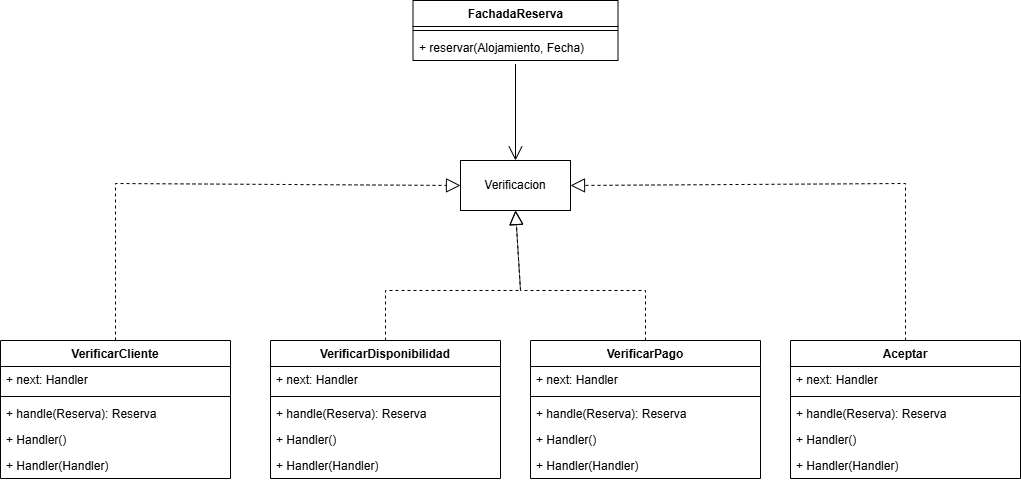

The diagram above was exported from draw.io. Its source (the exported page's mxGraphModel, read from the mxfile embedded in the PNG):
<mxGraphModel dx="936" dy="565" grid="1" gridSize="10" guides="1" tooltips="1" connect="1" arrows="1" fold="1" page="1" pageScale="1" pageWidth="827" pageHeight="1169" math="0" shadow="0">
  <root>
    <mxCell id="0" />
    <mxCell id="1" parent="0" />
    <mxCell id="BQVoXex6QlCp2mb0mwSH-49" parent="1" style="swimlane;fontStyle=1;align=center;verticalAlign=top;childLayout=stackLayout;horizontal=1;startSize=26;horizontalStack=0;resizeParent=1;resizeParentMax=0;resizeLast=0;collapsible=1;marginBottom=0;whiteSpace=wrap;html=1;" value="VerificarCliente" vertex="1">
      <mxGeometry height="138" width="230" y="510" as="geometry" />
    </mxCell>
    <mxCell id="BQVoXex6QlCp2mb0mwSH-50" parent="BQVoXex6QlCp2mb0mwSH-49" style="text;strokeColor=none;fillColor=none;align=left;verticalAlign=top;spacingLeft=4;spacingRight=4;overflow=hidden;rotatable=0;points=[[0,0.5],[1,0.5]];portConstraint=eastwest;whiteSpace=wrap;html=1;" value="+ next: Handler" vertex="1">
      <mxGeometry height="26" width="230" y="26" as="geometry" />
    </mxCell>
    <mxCell id="BQVoXex6QlCp2mb0mwSH-51" parent="BQVoXex6QlCp2mb0mwSH-49" style="line;strokeWidth=1;fillColor=none;align=left;verticalAlign=middle;spacingTop=-1;spacingLeft=3;spacingRight=3;rotatable=0;labelPosition=right;points=[];portConstraint=eastwest;strokeColor=inherit;" value="" vertex="1">
      <mxGeometry height="8" width="230" y="52" as="geometry" />
    </mxCell>
    <mxCell id="BQVoXex6QlCp2mb0mwSH-52" parent="BQVoXex6QlCp2mb0mwSH-49" style="text;strokeColor=none;fillColor=none;align=left;verticalAlign=top;spacingLeft=4;spacingRight=4;overflow=hidden;rotatable=0;points=[[0,0.5],[1,0.5]];portConstraint=eastwest;whiteSpace=wrap;html=1;" value="+ handle(Reserva): Reserva" vertex="1">
      <mxGeometry height="26" width="230" y="60" as="geometry" />
    </mxCell>
    <mxCell id="BQVoXex6QlCp2mb0mwSH-53" parent="BQVoXex6QlCp2mb0mwSH-49" style="text;strokeColor=none;fillColor=none;align=left;verticalAlign=top;spacingLeft=4;spacingRight=4;overflow=hidden;rotatable=0;points=[[0,0.5],[1,0.5]];portConstraint=eastwest;whiteSpace=wrap;html=1;" value="+ Handler()" vertex="1">
      <mxGeometry height="26" width="230" y="86" as="geometry" />
    </mxCell>
    <mxCell id="BQVoXex6QlCp2mb0mwSH-54" parent="BQVoXex6QlCp2mb0mwSH-49" style="text;strokeColor=none;fillColor=none;align=left;verticalAlign=top;spacingLeft=4;spacingRight=4;overflow=hidden;rotatable=0;points=[[0,0.5],[1,0.5]];portConstraint=eastwest;whiteSpace=wrap;html=1;" value="+ Handler(Handler)" vertex="1">
      <mxGeometry height="26" width="230" y="112" as="geometry" />
    </mxCell>
    <mxCell id="BQVoXex6QlCp2mb0mwSH-55" parent="1" style="swimlane;fontStyle=1;align=center;verticalAlign=top;childLayout=stackLayout;horizontal=1;startSize=26;horizontalStack=0;resizeParent=1;resizeParentMax=0;resizeLast=0;collapsible=1;marginBottom=0;whiteSpace=wrap;html=1;" value="VerificarDisponibilidad" vertex="1">
      <mxGeometry height="138" width="230" x="270" y="510" as="geometry" />
    </mxCell>
    <mxCell id="BQVoXex6QlCp2mb0mwSH-56" parent="BQVoXex6QlCp2mb0mwSH-55" style="text;strokeColor=none;fillColor=none;align=left;verticalAlign=top;spacingLeft=4;spacingRight=4;overflow=hidden;rotatable=0;points=[[0,0.5],[1,0.5]];portConstraint=eastwest;whiteSpace=wrap;html=1;" value="+ next: Handler" vertex="1">
      <mxGeometry height="26" width="230" y="26" as="geometry" />
    </mxCell>
    <mxCell id="BQVoXex6QlCp2mb0mwSH-57" parent="BQVoXex6QlCp2mb0mwSH-55" style="line;strokeWidth=1;fillColor=none;align=left;verticalAlign=middle;spacingTop=-1;spacingLeft=3;spacingRight=3;rotatable=0;labelPosition=right;points=[];portConstraint=eastwest;strokeColor=inherit;" value="" vertex="1">
      <mxGeometry height="8" width="230" y="52" as="geometry" />
    </mxCell>
    <mxCell id="BQVoXex6QlCp2mb0mwSH-58" parent="BQVoXex6QlCp2mb0mwSH-55" style="text;strokeColor=none;fillColor=none;align=left;verticalAlign=top;spacingLeft=4;spacingRight=4;overflow=hidden;rotatable=0;points=[[0,0.5],[1,0.5]];portConstraint=eastwest;whiteSpace=wrap;html=1;" value="+ handle(Reserva): Reserva" vertex="1">
      <mxGeometry height="26" width="230" y="60" as="geometry" />
    </mxCell>
    <mxCell id="BQVoXex6QlCp2mb0mwSH-59" parent="BQVoXex6QlCp2mb0mwSH-55" style="text;strokeColor=none;fillColor=none;align=left;verticalAlign=top;spacingLeft=4;spacingRight=4;overflow=hidden;rotatable=0;points=[[0,0.5],[1,0.5]];portConstraint=eastwest;whiteSpace=wrap;html=1;" value="+ Handler()" vertex="1">
      <mxGeometry height="26" width="230" y="86" as="geometry" />
    </mxCell>
    <mxCell id="BQVoXex6QlCp2mb0mwSH-60" parent="BQVoXex6QlCp2mb0mwSH-55" style="text;strokeColor=none;fillColor=none;align=left;verticalAlign=top;spacingLeft=4;spacingRight=4;overflow=hidden;rotatable=0;points=[[0,0.5],[1,0.5]];portConstraint=eastwest;whiteSpace=wrap;html=1;" value="+ Handler(Handler)" vertex="1">
      <mxGeometry height="26" width="230" y="112" as="geometry" />
    </mxCell>
    <mxCell id="BQVoXex6QlCp2mb0mwSH-61" parent="1" style="swimlane;fontStyle=1;align=center;verticalAlign=top;childLayout=stackLayout;horizontal=1;startSize=26;horizontalStack=0;resizeParent=1;resizeParentMax=0;resizeLast=0;collapsible=1;marginBottom=0;whiteSpace=wrap;html=1;" value="VerificarPago" vertex="1">
      <mxGeometry height="138" width="230" x="530" y="510" as="geometry" />
    </mxCell>
    <mxCell id="BQVoXex6QlCp2mb0mwSH-62" parent="BQVoXex6QlCp2mb0mwSH-61" style="text;strokeColor=none;fillColor=none;align=left;verticalAlign=top;spacingLeft=4;spacingRight=4;overflow=hidden;rotatable=0;points=[[0,0.5],[1,0.5]];portConstraint=eastwest;whiteSpace=wrap;html=1;" value="+ next: Handler" vertex="1">
      <mxGeometry height="26" width="230" y="26" as="geometry" />
    </mxCell>
    <mxCell id="BQVoXex6QlCp2mb0mwSH-63" parent="BQVoXex6QlCp2mb0mwSH-61" style="line;strokeWidth=1;fillColor=none;align=left;verticalAlign=middle;spacingTop=-1;spacingLeft=3;spacingRight=3;rotatable=0;labelPosition=right;points=[];portConstraint=eastwest;strokeColor=inherit;" value="" vertex="1">
      <mxGeometry height="8" width="230" y="52" as="geometry" />
    </mxCell>
    <mxCell id="BQVoXex6QlCp2mb0mwSH-64" parent="BQVoXex6QlCp2mb0mwSH-61" style="text;strokeColor=none;fillColor=none;align=left;verticalAlign=top;spacingLeft=4;spacingRight=4;overflow=hidden;rotatable=0;points=[[0,0.5],[1,0.5]];portConstraint=eastwest;whiteSpace=wrap;html=1;" value="+ handle(Reserva): Reserva" vertex="1">
      <mxGeometry height="26" width="230" y="60" as="geometry" />
    </mxCell>
    <mxCell id="BQVoXex6QlCp2mb0mwSH-65" parent="BQVoXex6QlCp2mb0mwSH-61" style="text;strokeColor=none;fillColor=none;align=left;verticalAlign=top;spacingLeft=4;spacingRight=4;overflow=hidden;rotatable=0;points=[[0,0.5],[1,0.5]];portConstraint=eastwest;whiteSpace=wrap;html=1;" value="+ Handler()" vertex="1">
      <mxGeometry height="26" width="230" y="86" as="geometry" />
    </mxCell>
    <mxCell id="BQVoXex6QlCp2mb0mwSH-66" parent="BQVoXex6QlCp2mb0mwSH-61" style="text;strokeColor=none;fillColor=none;align=left;verticalAlign=top;spacingLeft=4;spacingRight=4;overflow=hidden;rotatable=0;points=[[0,0.5],[1,0.5]];portConstraint=eastwest;whiteSpace=wrap;html=1;" value="+ Handler(Handler)" vertex="1">
      <mxGeometry height="26" width="230" y="112" as="geometry" />
    </mxCell>
    <mxCell id="BQVoXex6QlCp2mb0mwSH-67" parent="1" style="swimlane;fontStyle=1;align=center;verticalAlign=top;childLayout=stackLayout;horizontal=1;startSize=26;horizontalStack=0;resizeParent=1;resizeParentMax=0;resizeLast=0;collapsible=1;marginBottom=0;whiteSpace=wrap;html=1;" value="Aceptar" vertex="1">
      <mxGeometry height="138" width="230" x="790" y="510" as="geometry" />
    </mxCell>
    <mxCell id="BQVoXex6QlCp2mb0mwSH-68" parent="BQVoXex6QlCp2mb0mwSH-67" style="text;strokeColor=none;fillColor=none;align=left;verticalAlign=top;spacingLeft=4;spacingRight=4;overflow=hidden;rotatable=0;points=[[0,0.5],[1,0.5]];portConstraint=eastwest;whiteSpace=wrap;html=1;" value="+ next: Handler" vertex="1">
      <mxGeometry height="26" width="230" y="26" as="geometry" />
    </mxCell>
    <mxCell id="BQVoXex6QlCp2mb0mwSH-69" parent="BQVoXex6QlCp2mb0mwSH-67" style="line;strokeWidth=1;fillColor=none;align=left;verticalAlign=middle;spacingTop=-1;spacingLeft=3;spacingRight=3;rotatable=0;labelPosition=right;points=[];portConstraint=eastwest;strokeColor=inherit;" value="" vertex="1">
      <mxGeometry height="8" width="230" y="52" as="geometry" />
    </mxCell>
    <mxCell id="BQVoXex6QlCp2mb0mwSH-70" parent="BQVoXex6QlCp2mb0mwSH-67" style="text;strokeColor=none;fillColor=none;align=left;verticalAlign=top;spacingLeft=4;spacingRight=4;overflow=hidden;rotatable=0;points=[[0,0.5],[1,0.5]];portConstraint=eastwest;whiteSpace=wrap;html=1;" value="+ handle(Reserva): Reserva" vertex="1">
      <mxGeometry height="26" width="230" y="60" as="geometry" />
    </mxCell>
    <mxCell id="BQVoXex6QlCp2mb0mwSH-71" parent="BQVoXex6QlCp2mb0mwSH-67" style="text;strokeColor=none;fillColor=none;align=left;verticalAlign=top;spacingLeft=4;spacingRight=4;overflow=hidden;rotatable=0;points=[[0,0.5],[1,0.5]];portConstraint=eastwest;whiteSpace=wrap;html=1;" value="+ Handler()" vertex="1">
      <mxGeometry height="26" width="230" y="86" as="geometry" />
    </mxCell>
    <mxCell id="BQVoXex6QlCp2mb0mwSH-72" parent="BQVoXex6QlCp2mb0mwSH-67" style="text;strokeColor=none;fillColor=none;align=left;verticalAlign=top;spacingLeft=4;spacingRight=4;overflow=hidden;rotatable=0;points=[[0,0.5],[1,0.5]];portConstraint=eastwest;whiteSpace=wrap;html=1;" value="+ Handler(Handler)" vertex="1">
      <mxGeometry height="26" width="230" y="112" as="geometry" />
    </mxCell>
    <mxCell id="BQVoXex6QlCp2mb0mwSH-73" edge="1" parent="1" source="BQVoXex6QlCp2mb0mwSH-49" style="endArrow=block;dashed=1;endFill=0;endSize=12;html=1;rounded=0;exitX=0.5;exitY=0;exitDx=0;exitDy=0;entryX=0;entryY=0.5;entryDx=0;entryDy=0;" target="BQVoXex6QlCp2mb0mwSH-81" value="">
      <mxGeometry relative="1" width="160" as="geometry">
        <Array as="points">
          <mxPoint x="115" y="353" />
        </Array>
        <mxPoint x="390" y="490" as="sourcePoint" />
        <mxPoint x="400" y="353" as="targetPoint" />
      </mxGeometry>
    </mxCell>
    <mxCell id="BQVoXex6QlCp2mb0mwSH-74" edge="1" parent="1" source="BQVoXex6QlCp2mb0mwSH-55" style="endArrow=block;dashed=1;endFill=0;endSize=12;html=1;rounded=0;exitX=0.5;exitY=0;exitDx=0;exitDy=0;entryX=0.5;entryY=1;entryDx=0;entryDy=0;" target="BQVoXex6QlCp2mb0mwSH-81" value="">
      <mxGeometry relative="1" width="160" as="geometry">
        <Array as="points">
          <mxPoint x="385" y="460" />
          <mxPoint x="520" y="460" />
        </Array>
        <mxPoint x="390" y="490" as="sourcePoint" />
        <mxPoint x="519.6000000000001" y="418.80600000000004" as="targetPoint" />
      </mxGeometry>
    </mxCell>
    <mxCell id="BQVoXex6QlCp2mb0mwSH-75" edge="1" parent="1" source="BQVoXex6QlCp2mb0mwSH-61" style="endArrow=block;dashed=1;endFill=0;endSize=12;html=1;rounded=0;exitX=0.5;exitY=0;exitDx=0;exitDy=0;entryX=0.5;entryY=1;entryDx=0;entryDy=0;" target="BQVoXex6QlCp2mb0mwSH-81" value="">
      <mxGeometry relative="1" width="160" as="geometry">
        <Array as="points">
          <mxPoint x="645" y="460" />
          <mxPoint x="520" y="460" />
        </Array>
        <mxPoint x="390" y="490" as="sourcePoint" />
        <mxPoint x="522.8199999999999" y="422.80999999999995" as="targetPoint" />
      </mxGeometry>
    </mxCell>
    <mxCell id="BQVoXex6QlCp2mb0mwSH-76" edge="1" parent="1" source="BQVoXex6QlCp2mb0mwSH-67" style="endArrow=block;dashed=1;endFill=0;endSize=12;html=1;rounded=0;exitX=0.5;exitY=0;exitDx=0;exitDy=0;entryX=1;entryY=0.5;entryDx=0;entryDy=0;" target="BQVoXex6QlCp2mb0mwSH-81" value="">
      <mxGeometry relative="1" width="160" as="geometry">
        <Array as="points">
          <mxPoint x="905" y="353" />
        </Array>
        <mxPoint x="590" y="500" as="sourcePoint" />
        <mxPoint x="630" y="353" as="targetPoint" />
      </mxGeometry>
    </mxCell>
    <mxCell id="BQVoXex6QlCp2mb0mwSH-77" parent="1" style="swimlane;fontStyle=1;align=center;verticalAlign=top;childLayout=stackLayout;horizontal=1;startSize=26;horizontalStack=0;resizeParent=1;resizeParentMax=0;resizeLast=0;collapsible=1;marginBottom=0;whiteSpace=wrap;html=1;" value="FachadaReserva" vertex="1">
      <mxGeometry height="60" width="205" x="412.5" y="170" as="geometry" />
    </mxCell>
    <mxCell id="BQVoXex6QlCp2mb0mwSH-79" parent="BQVoXex6QlCp2mb0mwSH-77" style="line;strokeWidth=1;fillColor=none;align=left;verticalAlign=middle;spacingTop=-1;spacingLeft=3;spacingRight=3;rotatable=0;labelPosition=right;points=[];portConstraint=eastwest;strokeColor=inherit;" value="" vertex="1">
      <mxGeometry height="8" width="205" y="26" as="geometry" />
    </mxCell>
    <mxCell id="BQVoXex6QlCp2mb0mwSH-80" parent="BQVoXex6QlCp2mb0mwSH-77" style="text;strokeColor=none;fillColor=none;align=left;verticalAlign=top;spacingLeft=4;spacingRight=4;overflow=hidden;rotatable=0;points=[[0,0.5],[1,0.5]];portConstraint=eastwest;whiteSpace=wrap;html=1;" value="+ reservar(Alojamiento, Fecha)" vertex="1">
      <mxGeometry height="26" width="205" y="34" as="geometry" />
    </mxCell>
    <mxCell id="BQVoXex6QlCp2mb0mwSH-81" parent="1" style="html=1;whiteSpace=wrap;" value="Verificacion" vertex="1">
      <mxGeometry height="50" width="110" x="460" y="330" as="geometry" />
    </mxCell>
    <mxCell id="BQVoXex6QlCp2mb0mwSH-82" edge="1" parent="1" source="BQVoXex6QlCp2mb0mwSH-80" style="endArrow=open;endFill=1;endSize=12;html=1;rounded=0;entryX=0.5;entryY=0;entryDx=0;entryDy=0;exitX=0.5;exitY=1.136;exitDx=0;exitDy=0;exitPerimeter=0;" target="BQVoXex6QlCp2mb0mwSH-81" value="">
      <mxGeometry relative="1" width="160" as="geometry">
        <mxPoint x="510" y="232" as="sourcePoint" />
        <mxPoint x="590" y="370" as="targetPoint" />
      </mxGeometry>
    </mxCell>
  </root>
</mxGraphModel>